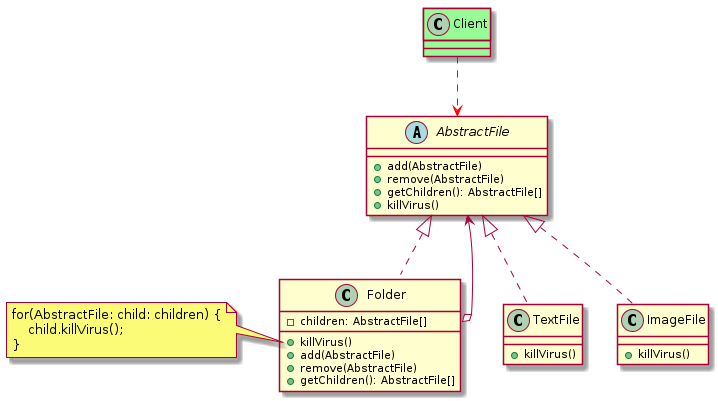

The diagram above was rendered by PlantUML. Its source (embedded in the PNG):
@startuml
abstract AbstractFile {
    + add(AbstractFile)
    + remove(AbstractFile)
    + getChildren(): AbstractFile[]
    + killVirus() 
}
class TextFile implements AbstractFile {
    + killVirus()
}
class ImageFile implements AbstractFile {
    + killVirus()
}
class Folder implements AbstractFile {
    - children: AbstractFile[]
    + killVirus() 
    + add(AbstractFile)
    + remove(AbstractFile)
    + getChildren(): AbstractFile[]

}
AbstractFile <--o Folder::children
note left of Folder::"killVirus()"
    for(AbstractFile: child: children) {
        child.killVirus();
    }
end note

class Client #palegreen
Client ..[#red]> AbstractFile

@enduml